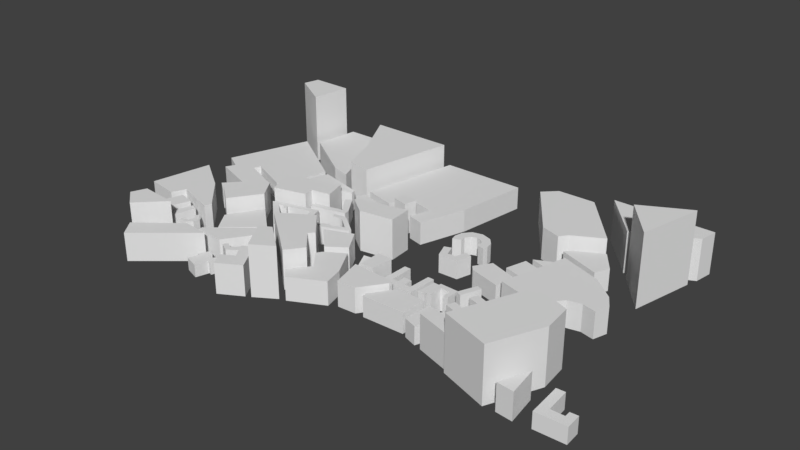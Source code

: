 # Source: map.blend  (saved by Blender 2.78.0; exported with 4.5.12 LTS)
import bpy
from mathutils import Matrix  # noqa: F401  (used for matrix-valued properties, if any)

bpy.ops.wm.read_factory_settings(use_empty=True)
scene = bpy.context.scene
scene.name = 'Scene'

# ---- collections
col_collection_1 = bpy.data.collections.new('Collection 1'); scene.collection.children.link(col_collection_1)

# ---- world
world_world = bpy.data.worlds.new('World'); scene.world = world_world
world_world.color = (0.05088, 0.05088, 0.05088)
world_world.use_sun_shadow = False
world_world.sun_shadow_jitter_overblur = 0.0
world_world.cycles.sampling_method = 'MANUAL'

# ---- meshes
me_vert_001 = bpy.data.meshes.new('Vert.001')
me_vert_001.from_pydata([(-0.3155, 0.2962, 0.0), (-0.284, -0.154, 0.0), (-0.9264, -0.2537, 0.0), (-1.293, 0.01976, 0.0), (-1.284, 0.0655, 0.0), (-0.5981, 0.3399, 0.0), (-0.5981, 0.4944, 0.0), (-1.754, 0.815, 0.0), (-1.823, 0.695, 0.0), (-1.538, 0.2895, 0.0), (-1.485, 0.3276, 0.0), (-1.282, 0.2427, 0.0), (-1.263, 0.1754, 0.0), (-1.117, -0.321, 0.0), (-1.114, -0.2756, 0.0), (-1.447, -0.01362, 0.0), (-1.5, 0.01712, 0.0), (-1.562, 0.03029, 0.0), (-1.641, 0.01858, 0.0), (-1.75, -0.007761, 0.0), (-1.726, -0.09851, 0.0), (-1.616, -0.07216, 0.0), (-1.562, -0.06484, 0.0), (-1.507, -0.07363, 0.0), (-1.266, -0.2756, 0.0), (-1.55, -0.3854, 0.0), (-1.56, -0.3605, 0.0), (-1.68, -0.4044, 0.0), (-1.673, -0.4337, 0.0), (-1.734, -0.4673, 0.0), (-1.771, -0.3942, 0.0), (-1.865, -0.4351, 0.0), (-2.011, -0.5039, 0.0), (-1.963, -0.602, 0.0), (-2.283, -0.8142, 0.0), (-2.8, -0.362, 0.0), (-2.686, -0.3283, 0.0), (-2.645, -0.4059, 0.0), (-2.58, -0.3839, 0.0), (-2.615, -0.3122, 0.0), (-2.159, -0.2024, 0.0), (-2.083, -0.4308, 0.0), (-1.966, -0.3956, 0.0), (-2.074, -0.07948, 0.0), (-2.845, -0.2639, 0.0), (-2.975, -0.3393, 5.099e-05), (-2.312, -0.9723, 0.0), (-1.932, -0.7118, -5.087e-11), (-1.642, -0.5288, -8.961e-11), (-1.624, 0.1292, 1.409e-11), (-1.649, 0.2469, 1.135e-11), (-1.898, 0.6263, -1.644e-11), (-2.014, 0.5543, -2.935e-11), (-1.759, 0.2065, -9.783e-13), (-2.325, 0.08181, -6.398e-11), (-2.311, -0.03411, -6.241e-11), (0.4872, 0.2752, 0.0), (0.6189, 0.3226, 0.0), (0.6909, 0.1101, 0.0), (0.7629, 0.1311, 0.0), (0.8402, 0.1136, 0.0), (0.907, 0.3349, 0.0), (1.037, 0.2962, 0.0), (0.9579, 0.01872, 0.0), (0.589, 0.006428, 0.0), (0.5697, 0.651, 0.0), (0.5662, 0.7476, 0.0), (0.6347, 0.8512, 0.0), (0.7313, 0.8829, 0.0), (0.8279, 0.853, 0.0), (0.8929, 0.7792, 0.0), (0.9087, 0.6651, 0.0), (1.04, 0.6299, 0.0), (1.06, 0.7283, 0.0), (1.037, 0.86, 0.0), (0.9315, 0.9847, 0.0), (0.7348, 1.044, 0.0), (0.5451, 0.997, 0.0), (0.4257, 0.8565, 0.0), (0.3923, 0.709, 0.0), (0.4222, 0.5895, 0.0), (-0.1364, -0.681, 0.0), (0.1544, -0.6978, 0.0), (0.1354, -1.136, 0.0), (-0.1238, -1.136, 0.0), (0.3336, -0.5693, 0.0), (0.4516, -0.5671, 0.0), (0.4474, -1.006, 0.0), (0.557, -1.014, 0.0), (0.557, -0.8538, 0.0), (0.7087, -0.858, 0.0), (0.7045, -1.025, 0.0), (0.8204, -1.029, 0.0), (0.8457, -0.5988, 0.0), (0.9616, -0.603, 0.0), (0.9364, -1.157, 0.0), (0.3167, -1.128, 0.0), (1.113, -0.7927, 2.817e-11), (1.227, -0.799, 4.931e-11), (1.208, -1.157, 4.578e-11), (1.088, -1.157, 2.348e-11), (1.282, -0.8306, 6.339e-11), (1.623, -0.8432, 1.229e-10), (1.623, -1.098, 1.229e-10), (1.539, -1.098, 1.072e-10), (1.541, -0.9423, 1.076e-10), (1.371, -0.9402, 7.591e-11), (1.358, -1.174, 7.357e-11), (1.263, -1.17, 5.439e-11), (1.47, -1.366, 9.609e-11), (1.425, -1.878, 8.715e-11), (1.67, -1.965, 1.365e-10), (1.876, -1.402, 1.782e-10), (1.752, -1.353, 1.531e-10), (1.729, -1.414, 1.484e-10), (1.36, -1.368, 9.609e-11), (1.337, -1.834, 9.609e-11), (0.5528, -1.855, 9.609e-11), (0.5485, -1.766, 9.609e-11), (0.8542, -1.341, 9.609e-11), (0.7108, -1.33, 9.609e-11), (0.7087, -1.406, 9.609e-11), (0.3884, -1.855, 9.609e-11), (0.0406, -1.874, 9.609e-11), (-0.1069, -1.286, 9.609e-11), (-0.794, -0.5397, 0.0), (-0.5411, -0.9571, 0.0), (-0.8783, -1.202, 0.0), (-1.317, -0.7463, 0.0), (-1.42, -0.7906, 0.0), (-0.9964, -1.267, 0.0), (-1.081, -1.372, 0.0), (-0.7498, -1.737, -8.229e-11), (-0.9858, -2.045, -1.517e-10), (-2.052, -1.185, 4.233e-11), (-0.4758, -1.069, 0.0), (-0.8278, -1.286, 0.0), (-0.8994, -1.389, 0.0), (-0.6086, -1.733, 0.0), (-0.8973, -2.102, 0.0), (-0.7245, -2.274, 0.0), (-0.0964, -1.956, -3.591e-11), (-0.1891, -1.579, -7.848e-11), (-0.5643, -0.5671, 0.0), (-0.303, -0.5292, 0.0), (-0.2924, -0.9592, 0.0), (-0.3683, -0.9781, 0.0), (1.828, -1.159, 1.229e-10), (1.975, -0.8137, 1.229e-10), (2.077, -0.8496, 1.229e-10), (1.931, -1.199, 1.229e-10), (-1.358, -1.883, -2.079e-10), (-0.8417, -2.308, -1.3e-10), (-1.231, -2.55, -1.888e-10), (-1.575, -2.007, -2.408e-10), (-1.651, -2.05, -2.408e-10), (-1.317, -2.599, -2.408e-10), (-1.742, -2.839, -2.408e-10), (-1.889, -2.588, -2.408e-10), (-1.651, -2.449, -2.408e-10), (-1.838, -2.161, -2.408e-10), (-2.134, -2.249, -2.408e-10), (-1.444, -1.82, -2.408e-10), (-2.134, -1.245, -2.408e-10), (-3.042, -1.961, -2.408e-10), (-3.027, -2.042, -2.408e-10), (-2.476, -2.075, -2.408e-10), (-2.152, -1.605, -2.408e-10), (-1.79, -1.802, -2.408e-10), (-2.316, -2.148, -2.408e-10), (-2.258, -2.071, -2.566e-10), (-2.14, -2.134, -2.577e-10), (-2.225, -2.343, -2.408e-10), (-2.276, -2.48, -2.408e-10), (-2.336, -2.462, -2.408e-10), (-2.41, -2.702, -2.408e-10), (-2.685, -2.609, -2.408e-10), (-2.605, -2.421, -2.408e-10), (-2.658, -2.404, -2.408e-10), (-2.579, -2.222, -2.408e-10), (-2.46, -2.265, -2.408e-10), (-2.478, -2.33, -2.408e-10), (-2.369, -2.368, -2.408e-10), (-2.339, -2.298, -2.408e-10), (-2.688, -2.209, -1.883e-10), (-3.727, -3.074, -3.492e-10), (-3.963, -2.765, -3.856e-10), (-3.186, -2.156, -2.654e-10), (-3.469, -1.797, -2.408e-10), (-3.449, -1.67, -2.408e-10), (-3.586, -1.562, -2.408e-10), (-3.555, -1.898, -2.408e-10), (-3.715, -1.914, -2.408e-10), (-3.7, -1.835, -2.408e-10), (-3.576, -1.814, -2.408e-10), (-3.548, -1.701, -2.408e-10), (-3.621, -1.642, -2.408e-10), (-3.687, -2.075, -2.384e-10), (-4.183, -2.566, -2.768e-10), (-4.524, -2.287, -3.032e-10), (-4.405, -2.007, -2.94e-10), (-3.725, -1.519, -2.327e-10), (-3.824, -1.91, -2.251e-10), (-3.982, -1.895, -2.13e-10), (-3.859, -1.465, -2.224e-10), (-2.39, -1.056, -2.21e-10), (-3.047, -1.605, -1.701e-10), (-3.318, -1.208, -0.0002549), (-2.928, -0.5802, -1.793e-10), (-0.263, 0.5746, 0.0), (0.02473, 1.463, 0.0), (0.2296, 2.842, 0.0), (1.253, 0.03693, 0.0), (1.329, -0.05412, 0.0), (1.908, -0.2217, 0.0), (2.018, 0.1426, 0.0), (1.457, 0.3319, 0.0), (1.712, 0.3429, -2.739e-11), (1.828, 0.7362, -3.991e-11), (2.222, 0.6197, -8.218e-11), (2.083, 0.2372, -6.731e-11), (2.043, -0.2654, -6.731e-11), (2.396, 1.013, -6.731e-11), (3.169, 0.7326, -6.731e-11), (3.577, 0.3866, -6.731e-11), (3.719, 0.1535, -6.731e-11), (3.635, -0.1124, -6.731e-11), (3.129, -0.105, -3.052e-10), (2.895, -0.5021, -6.731e-11), (2.149, -1.032, 1.229e-10), (2.597, -1.188, 1.229e-10), (2.088, -1.177, 1.229e-10), (2.561, -1.327, 1.229e-10), (2.474, -1.593, 1.229e-10), (2.004, -1.407, 1.229e-10), (1.938, -1.552, 1.229e-10), (2.43, -1.72, 1.229e-10), (2.477, -1.949, 1.229e-10), (1.894, -1.738, 1.229e-10), (1.8, -1.993, 1.229e-10), (2.393, -2.175, 1.229e-10), (3.002, -0.9479, 1.229e-10), (2.448, -2.248, 1.229e-10), (3.34, -2.547, 1.229e-10), (3.759, -1.614, 1.229e-10), (3.701, -1.083, 1.229e-10), (3.144, -0.8714, 1.229e-10), (3.774, -1.999, 1.229e-10), (3.552, -2.53, 1.229e-10), (3.855, -2.563, 1.229e-10), (2.947, 1.021, -6.731e-11), (3.074, 1.284, -6.731e-11), (2.783, 1.687, -6.731e-11), (2.28, 1.414, -6.731e-11), (2.185, 1.305, -6.731e-11), (-1.75, 0.959, 7.23e-11), (-1.366, 2.848, 7.23e-11), (-2.453, 0.1514, -7.591e-11), (-2.082, 0.223, -4.148e-11), (-2.207, 0.6593, -5.302e-11), (-3.079, 0.3937, -1.34e-10), (-3.051, -0.2115, -1.358e-10), (-2.424, -0.04675, -7.318e-11), (-3.196, 0.1187, -1.449e-10), (-2.059, 0.7942, -6.672e-11), (-3.105, 0.4612, 3.033e-11), (-3.147, 0.5813, 3.424e-11), (-2.965, 1.117, 1.741e-11), (-2.082, 0.8912, -6.457e-11), (-4.08, -1.883, -2.224e-10), (-3.931, -1.451, -2.224e-10), (-4.232, -1.373, -2.224e-10), (-4.386, -1.843, -2.224e-10), (-3.521, -1.481, -2.408e-10), (-4.292, -1.235, -2.408e-10), (-4.408, -1.492, -2.408e-10), (-5.017, -1.391, -2.408e-10), (-4.796, -0.24, -2.408e-10), (-4.068, -0.7353, -2.408e-10), (-3.485, -1.338, -2.408e-10), (-3.032, -0.484, 0.0008668), (-3.425, -1.063, 0.001377), (-3.289, -0.09334, -2.128e-10), (-3.399, -0.0719, -5.099e-05), (-3.872, -0.7051, -0.000153), (-3.502, 0.1132, -2.257e-10), (-3.483, 0.01625, -2.257e-10), (-3.982, -0.6308, -2.257e-10), (-4.252, -0.4264, -2.257e-10), (-3.991, -0.146, -2.257e-10), (-4.753, 0.1259, -2.257e-10), (-4.661, 0.3029, -2.257e-10), (-4.981, 0.4863, -2.257e-10), (-4.414, 2.048, -2.257e-10), (-3.097, 1.188, -3.48e-10), (-3.276, 0.3809, -3.48e-10), (-3.445, 0.2291, -3.48e-10), (-4.235, 0.5685, -3.48e-10), (-4.292, 0.4399, -3.48e-10), (2.695, 1.819, -6.731e-11), (2.152, 1.524, -6.731e-11), (2.025, 1.371, -6.731e-11), (1.646, 1.495, -6.731e-11), (0.8448, 2.627, -6.731e-11), (1.089, 2.868, -6.731e-11), (1.814, 2.875, -6.731e-11), (-1.177, 0.8093, 5.784e-11), (-1.076, 1.203, 4.338e-11), (-0.4421, 1.056, 2.892e-11), (-0.5604, 0.6514, 1.446e-11), (-1.016, 0.7759, 1.416e-10), (-0.958, 1.004, -4.292e-10), (-0.6575, 0.9367, -2.618e-10), (-0.7152, 0.7, 3.318e-10), (-1.896, 1.02, 7.23e-11), (-1.51, 2.847, 7.23e-11), (-3.131, 2.847, -3.271e-09), (-2.624, 1.873, -2.225e-09), (-2.357, 1.114, -1.675e-09), (-2.545, 1.174, -1.675e-09), (-2.888, 2.012, -1.675e-09), (-3.341, 2.841, -1.675e-09), (-2.928, 1.281, -1.675e-09), (-3.99, 1.979, -1.675e-09), (-3.856, 2.835, -1.812e-09), (-4.036, 2.838, -1.628e-09), (-4.16, 2.082, -1.499e-09), (-4.904, 2.534, -7.322e-10), (-4.822, 2.847, -8.168e-10), (1.888, 0.8486, -3.991e-11), (2.308, 1.054, -3.991e-11), (2.232, 0.738, -3.991e-11), (3.699, 1.073, -6.731e-11), (3.974, 2.297, -6.731e-11), (3.096, 1.838, -6.731e-11), (2.965, 1.969, -6.731e-11), (4.036, 2.507, -6.731e-11), (4.092, 2.852, -6.731e-11), (2.209, 2.861, -6.731e-11), (2.983, -0.282, -4.226e-11), (3.383, -0.05179, -1.925e-10), (-0.3157, 0.2964, 0.7682), (-0.2842, -0.1539, 0.7682), (-0.9266, -0.2535, 0.7682), (-1.293, 0.01995, 0.7682), (-1.284, 0.06569, 0.7682), (-0.5983, 0.3401, 0.4292), (-0.5983, 0.4946, 0.4292), (-1.755, 0.8152, 0.4292), (-1.823, 0.6951, 0.4292), (-1.538, 0.2897, 0.4292), (-1.485, 0.3278, 0.4292), (-1.282, 0.2429, 0.4292), (-1.263, 0.1755, 0.4292), (-1.117, -0.3208, 0.3491), (-1.114, -0.2754, 0.3491), (-1.448, -0.01343, 0.3491), (-1.5, 0.0173, 0.3491), (-1.562, 0.03048, 0.3491), (-1.641, 0.01877, 0.3491), (-1.751, -0.007578, 0.3491), (-1.726, -0.09832, 0.3491), (-1.616, -0.07198, 0.3491), (-1.562, -0.06466, 0.3491), (-1.508, -0.07344, 0.3491), (-1.266, -0.2754, 0.3491), (-1.55, -0.3852, 0.3491), (-1.56, -0.3603, 0.3491), (-1.68, -0.4042, 0.3491), (-1.673, -0.4335, 0.3491), (-1.735, -0.4672, 0.3491), (-1.771, -0.394, 0.3491), (-1.865, -0.435, 0.3491), (-2.011, -0.5038, 0.3491), (-1.963, -0.6018, 0.3491), (-2.283, -0.814, 0.3491), (-2.8, -0.3618, 0.3491), (-2.686, -0.3281, 0.3491), (-2.645, -0.4057, 0.3491), (-2.58, -0.3837, 0.3491), (-2.616, -0.312, 0.3491), (-2.159, -0.2022, 0.3491), (-2.083, -0.4306, 0.3491), (-1.966, -0.3954, 0.3491), (-2.074, -0.0793, 0.3491), (-2.845, -0.2637, 0.3491), (-2.975, -0.3391, 0.3491), (-2.313, -0.9721, 0.3491), (-1.932, -0.7116, 0.3491), (-1.642, -0.5286, 0.3491), (-1.624, 0.1294, 0.3491), (-1.649, 0.2471, 0.3491), (-1.898, 0.6265, 0.3491), (-2.014, 0.5545, 0.3491), (-1.759, 0.2067, 0.3491), (-2.325, 0.082, 0.3491), (-2.311, -0.03392, 0.3491), (0.487, 0.2753, 0.3491), (0.6187, 0.3228, 0.3491), (0.6907, 0.1102, 0.3491), (0.7627, 0.1313, 0.3491), (0.84, 0.1138, 0.3491), (0.9067, 0.3351, 0.3491), (1.037, 0.2964, 0.3491), (0.9577, 0.01891, 0.3491), (0.5888, 0.006612, 0.3491), (0.5695, 0.6512, 0.3491), (0.566, 0.7478, 0.3491), (0.6345, 0.8514, 0.3491), (0.7311, 0.883, 0.3491), (0.8277, 0.8532, 0.3491), (0.8927, 0.7794, 0.3491), (0.9085, 0.6653, 0.3491), (1.04, 0.6301, 0.3491), (1.06, 0.7285, 0.3491), (1.037, 0.8602, 0.3491), (0.9313, 0.9849, 0.3491), (0.7346, 1.045, 0.3491), (0.5449, 0.9972, 0.3491), (0.4255, 0.8567, 0.3491), (0.3921, 0.7092, 0.3491), (0.422, 0.5897, 0.3491), (-0.1367, -0.6808, 0.4053), (0.1542, -0.6976, 0.4053), (0.1352, -1.136, 0.4053), (-0.124, -1.136, 0.4053), (0.3334, -0.5691, 0.2718), (0.4514, -0.567, 0.2718), (0.4472, -1.005, 0.2718), (0.5568, -1.014, 0.2718), (0.5568, -0.8536, 0.2718), (0.7085, -0.8578, 0.2718), (0.7043, -1.024, 0.2718), (0.8202, -1.029, 0.2718), (0.8455, -0.5986, 0.2718), (0.9614, -0.6028, 0.2718), (0.9361, -1.157, 0.2718), (0.3165, -1.128, 0.2718), (1.113, -0.7925, 0.3561), (1.227, -0.7988, 0.3561), (1.208, -1.157, 0.3561), (1.088, -1.157, 0.3561), (1.282, -0.8304, 0.4123), (1.623, -0.8431, 0.4123), (1.623, -1.098, 0.4123), (1.539, -1.098, 0.4123), (1.541, -0.9421, 0.4123), (1.37, -0.94, 0.4123), (1.358, -1.174, 0.4123), (1.263, -1.17, 0.4123), (1.469, -1.366, 0.335), (1.425, -1.878, 0.335), (1.67, -1.964, 0.335), (1.876, -1.402, 0.335), (1.752, -1.353, 0.335), (1.729, -1.414, 0.335), (1.36, -1.368, 0.3842), (1.337, -1.834, 0.3842), (0.5526, -1.855, 0.3842), (0.5483, -1.766, 0.3842), (0.8539, -1.34, 0.3842), (0.7106, -1.33, 0.4685), (0.7085, -1.406, 0.4685), (0.3882, -1.855, 0.4685), (0.04039, -1.874, 0.4685), (-0.1071, -1.286, 0.4685), (-0.7942, -0.5396, 0.4847), (-0.5413, -0.9569, 0.4847), (-0.8785, -1.201, 0.4847), (-1.317, -0.7461, 0.4847), (-1.42, -0.7904, 0.7374), (-0.9966, -1.267, 0.7374), (-1.081, -1.372, 0.7374), (-0.75, -1.737, 0.7374), (-0.986, -2.044, 0.7374), (-2.053, -1.185, 0.7374), (-0.476, -1.069, 0.4415), (-0.828, -1.286, 0.4415), (-0.8996, -1.389, 0.4415), (-0.6088, -1.732, 0.4415), (-0.8975, -2.101, 0.4415), (-0.7247, -2.274, 0.4415), (-0.09661, -1.956, 0.4415), (-0.1893, -1.579, 0.4415), (-0.5645, -0.567, 0.1642), (-0.3032, -0.529, 0.1642), (-0.2926, -0.959, 0.1642), (-0.3685, -0.978, 0.1642), (1.828, -1.159, 0.6231), (1.975, -0.8136, 0.6231), (2.076, -0.8494, 0.6231), (1.931, -1.199, 0.6231), (-1.358, -1.883, 0.9629), (-0.8419, -2.307, 0.9629), (-1.231, -2.55, 0.9629), (-1.575, -2.006, 0.9629), (-1.651, -2.049, 0.5709), (-1.317, -2.598, 0.5709), (-1.742, -2.839, 0.5709), (-1.889, -2.588, 0.5709), (-1.651, -2.449, 0.5709), (-1.838, -2.161, 0.5709), (-2.134, -2.249, 0.432), (-1.444, -1.819, 0.432), (-2.134, -1.245, 0.432), (-3.042, -1.961, 0.432), (-3.027, -2.042, 0.432), (-2.476, -2.075, 0.432), (-2.152, -1.604, 0.432), (-1.79, -1.802, 0.432), (-2.316, -2.148, 0.432), (-2.258, -2.071, 0.432), (-2.141, -2.134, 0.432), (-2.225, -2.343, 0.2346), (-2.276, -2.479, 0.2346), (-2.337, -2.462, 0.2346), (-2.41, -2.702, 0.2346), (-2.686, -2.608, 0.2346), (-2.605, -2.421, 0.2346), (-2.658, -2.404, 0.2346), (-2.579, -2.221, 0.2346), (-2.461, -2.264, 0.2346), (-2.478, -2.33, 0.2346), (-2.37, -2.368, 0.2346), (-2.339, -2.297, 0.2346), (-2.688, -2.209, 0.5401), (-3.728, -3.074, 0.5401), (-3.963, -2.765, 0.5401), (-3.186, -2.156, 0.5401), (-3.47, -1.797, 0.3491), (-3.449, -1.67, 0.3491), (-3.586, -1.561, 0.3491), (-3.556, -1.898, 0.3491), (-3.715, -1.914, 0.3491), (-3.7, -1.835, 0.3491), (-3.576, -1.814, 0.3491), (-3.548, -1.7, 0.3491), (-3.621, -1.642, 0.3491), (-3.687, -2.075, 0.7743), (-4.183, -2.565, 0.7743), (-4.524, -2.287, 0.7743), (-4.406, -2.006, 0.7743), (-3.725, -1.518, 0.4094), (-3.824, -1.91, 0.4094), (-3.983, -1.895, 0.4094), (-3.859, -1.465, 0.4094), (-2.39, -1.056, 0.2936), (-3.047, -1.604, 0.2936), (-3.318, -1.208, 0.2933), (-2.928, -0.58, 0.2936), (-0.2632, 0.5747, 0.4334), (0.02453, 1.463, 0.4334), (0.2294, 2.842, 0.4334), (1.253, 0.03712, 0.3491), (1.329, -0.05393, 0.3491), (1.908, -0.2215, 0.3491), (2.018, 0.1427, 0.3491), (1.457, 0.3321, 0.3491), (1.712, 0.343, 0.3491), (1.828, 0.7364, 0.3491), (2.221, 0.6198, 0.3491), (2.083, 0.2374, 0.3491), (2.043, -0.2652, 0.4896), (2.396, 1.013, 0.4896), (3.168, 0.7327, 0.4896), (3.576, 0.3868, 0.4896), (3.718, 0.1537, 0.4896), (3.635, -0.1122, 0.4896), (3.129, -0.1048, 0.4896), (2.895, -0.5019, 0.4896), (2.149, -1.031, 0.6231), (2.597, -1.188, 0.6231), (2.087, -1.177, 0.6231), (2.561, -1.326, 0.6231), (2.473, -1.592, 0.6231), (2.004, -1.407, 0.6231), (1.938, -1.552, 0.6231), (2.43, -1.72, 0.6231), (2.477, -1.949, 0.6231), (1.894, -1.738, 0.6231), (1.8, -1.993, 0.6231), (2.393, -2.175, 0.6231), (3.001, -0.9477, 1.016), (2.448, -2.248, 1.016), (3.34, -2.547, 1.016), (3.759, -1.614, 1.016), (3.701, -1.082, 1.016), (3.144, -0.8712, 1.016), (3.774, -1.999, 0.4896), (3.552, -2.53, 0.4896), (3.855, -2.563, 0.4896), (2.947, 1.021, 0.4123), (3.074, 1.284, 0.4123), (2.783, 1.687, 0.4123), (2.28, 1.414, 0.4123), (2.185, 1.305, 0.4123), (-1.75, 0.9592, 0.4334), (-1.366, 2.848, 0.4334), (-2.454, 0.1516, 0.5525), (-2.083, 0.2232, 0.5525), (-2.207, 0.6595, 0.5525), (-3.079, 0.3939, 0.5525), (-3.051, -0.2113, 0.5525), (-2.424, -0.04657, 0.5525), (-3.196, 0.1189, 0.5525), (-2.059, 0.7944, 0.3799), (-3.105, 0.4614, 0.3799), (-3.147, 0.5815, 0.3799), (-2.966, 1.117, 0.3799), (-2.083, 0.8913, 0.3799), (-4.081, -1.883, 0.4697), (-3.931, -1.45, 0.4697), (-4.232, -1.373, 0.4697), (-4.386, -1.843, 0.4697), (-3.521, -1.481, 0.5155), (-4.292, -1.235, 0.5155), (-4.408, -1.492, 0.5155), (-5.017, -1.391, 0.5155), (-4.796, -0.2399, 0.5155), (-4.069, -0.7352, 0.5155), (-3.485, -1.338, 0.5155), (-3.032, -0.4839, 0.5348), (-3.425, -1.063, 0.5353), (-3.289, -0.09316, 0.534), (-3.399, -0.07171, 0.5339), (-3.873, -0.7049, 0.5338), (-3.502, 0.1134, 0.3676), (-3.483, 0.01644, 0.3676), (-3.982, -0.6306, 0.3676), (-4.252, -0.4262, 0.3676), (-3.991, -0.1459, 0.3676), (-4.754, 0.126, 0.3676), (-4.661, 0.3031, 0.3676), (-4.981, 0.4864, 0.3676), (-4.414, 2.048, 0.3676), (-3.097, 1.188, 0.3676), (-3.276, 0.3811, 0.3676), (-3.445, 0.2293, 0.3676), (-4.235, 0.5686, 0.3676), (-4.292, 0.4401, 0.3676), (2.695, 1.819, 0.616), (2.152, 1.524, 0.616), (2.025, 1.371, 0.616), (1.646, 1.495, 0.616), (0.8446, 2.627, 0.616), (1.089, 2.868, 0.616), (1.813, 2.875, 0.616), (-1.177, 0.8095, 0.4334), (-1.077, 1.203, 0.4334), (-0.4423, 1.056, 0.4334), (-0.5606, 0.6516, 0.4334), (-1.016, 0.7761, 0.6018), (-0.9582, 1.004, 0.6018), (-0.6577, 0.9369, 0.6018), (-0.7154, 0.7002, 0.6018), (-1.896, 1.02, 0.8128), (-1.511, 2.847, 0.8128), (-3.131, 2.847, 0.8128), (-2.624, 1.873, 0.8128), (-2.357, 1.114, 0.8128), (-2.546, 1.175, 0.4755), (-2.888, 2.012, 0.4755), (-3.341, 2.841, 0.4755), (-2.928, 1.281, 0.4755), (-3.99, 1.979, 0.4755), (-3.857, 2.835, 0.4755), (-4.036, 2.838, 1.374), (-4.16, 2.082, 1.374), (-4.904, 2.534, 1.374), (-4.822, 2.847, 1.374), (1.888, 0.8488, 0.3491), (2.308, 1.054, 0.3491), (2.232, 0.7381, 0.3491), (3.699, 1.073, 1.361), (3.974, 2.297, 1.361), (3.096, 1.838, 1.361), (2.965, 1.969, 0.7847), (4.035, 2.507, 0.7847), (4.092, 2.852, 0.7847), (2.208, 2.861, 0.7847), (2.983, -0.2819, 0.4896), (3.383, -0.05161, 0.4896), (4.099, -1.893, 1.229e-10), (4.255, -1.886, 1.229e-10), (4.295, -2.348, 1.229e-10), (4.536, -2.345, 1.229e-10), (4.532, -2.236, 1.229e-10), (4.674, -2.228, 1.229e-10), (4.692, -2.516, 1.229e-10), (4.146, -2.531, 1.229e-10), (4.099, -1.893, 0.2934), (4.255, -1.886, 0.2934), (4.295, -2.348, 0.2934), (4.536, -2.345, 0.2934), (4.532, -2.236, 0.2934), (4.674, -2.228, 0.2934), (4.692, -2.516, 0.2934), (4.146, -2.531, 0.2934)], [], [(1, 2, 3, 4, 0), (6, 5, 12, 11, 10, 9, 8, 7), (14, 13, 48, 47, 46, 45, 44, 43, 42, 41, 40, 39, 38, 37, 36, 35, 34, 33, 32, 31, 30, 29, 28, 27, 26, 25, 24, 23, 22, 21, 20, 19, 18, 17, 16, 15), (50, 49, 55, 54, 53, 52, 51), (57, 58, 59, 60, 61, 62, 63, 64, 56), (66, 65, 80, 79, 78, 77, 76, 75, 74, 73, 72, 71, 70, 69, 68, 67), (82, 83, 84, 81), (86, 87, 88, 89, 90, 91, 92, 93, 94, 95, 96, 85), (98, 99, 100, 97), (102, 103, 104, 105, 106, 107, 108, 101), (110, 109, 114, 113, 112, 111), (116, 117, 118, 119, 115), (121, 122, 123, 124, 120), (126, 127, 128, 125), (130, 131, 132, 133, 134, 129), (136, 135, 142, 141, 140, 139, 138, 137), (144, 145, 146, 143), (148, 149, 150, 147), (152, 153, 154, 151), (156, 157, 158, 159, 160, 155), (162, 161, 169, 170, 171, 168, 167, 166, 165, 164, 163), (173, 174, 175, 176, 177, 178, 179, 180, 181, 182, 183, 172), (185, 186, 187, 184), (188, 191, 192, 193, 194, 195, 196, 190, 189), (198, 199, 200, 197), (202, 203, 204, 201), (206, 207, 208, 205), (209, 309, 308, 307, 306, 255, 256, 211, 210), (213, 212, 216, 215, 214), (218, 219, 220, 217), (222, 223, 224, 225, 226, 340, 227, 339, 228, 221), (229, 230, 232, 231), (234, 233, 236, 235), (238, 237, 240, 239), (242, 241, 246, 245, 244, 243), (248, 247, 249), (251, 250, 254, 253, 252), (258, 257, 262, 261, 263, 260, 259), (265, 266, 267, 268, 264), (270, 269, 272, 271), (274, 275, 276, 277, 278, 279, 273), (280, 281, 284, 283, 282), (286, 287, 288, 289, 290, 291, 292, 293, 294, 295, 296, 297, 298, 285), (300, 301, 302, 303, 304, 305, 299), (311, 312, 313, 310), (315, 314, 318, 317, 316), (319, 322, 323, 324, 321, 320), (326, 327, 328, 325), (330, 331, 329), (333, 332, 334), (336, 335, 338, 337), (342, 341, 345, 344, 343), (347, 348, 349, 350, 351, 352, 353, 346), (355, 356, 357, 358, 359, 360, 361, 362, 363, 364, 365, 366, 367, 368, 369, 370, 371, 372, 373, 374, 375, 376, 377, 378, 379, 380, 381, 382, 383, 384, 385, 386, 387, 388, 389, 354), (391, 392, 393, 394, 395, 396, 390), (398, 397, 405, 404, 403, 402, 401, 400, 399), (407, 408, 409, 410, 411, 412, 413, 414, 415, 416, 417, 418, 419, 420, 421, 406), (423, 422, 425, 424), (427, 426, 437, 436, 435, 434, 433, 432, 431, 430, 429, 428), (439, 438, 441, 440), (443, 442, 449, 448, 447, 446, 445, 444), (451, 452, 453, 454, 455, 450), (457, 456, 460, 459, 458), (462, 461, 465, 464, 463), (467, 466, 469, 468), (471, 470, 475, 474, 473, 472), (477, 478, 479, 480, 481, 482, 483, 476), (485, 484, 487, 486), (489, 488, 491, 490), (493, 492, 495, 494), (497, 496, 501, 500, 499, 498), (503, 504, 505, 506, 507, 508, 509, 512, 511, 510, 502), (514, 513, 524, 523, 522, 521, 520, 519, 518, 517, 516, 515), (526, 525, 528, 527), (529, 530, 531, 537, 536, 535, 534, 533, 532), (539, 538, 541, 540), (543, 542, 545, 544), (547, 546, 549, 548), (550, 551, 552, 597, 596, 647, 648, 649, 650), (554, 555, 556, 557, 553), (559, 558, 561, 560), (563, 562, 569, 680, 568, 681, 567, 566, 565, 564), (570, 572, 573, 571), (575, 576, 577, 574), (579, 580, 581, 578), (583, 584, 585, 586, 587, 582), (589, 590, 588), (592, 593, 594, 595, 591), (599, 600, 601, 604, 602, 603, 598), (606, 605, 609, 608, 607), (611, 612, 613, 610), (615, 614, 620, 619, 618, 617, 616), (621, 623, 624, 625, 622), (627, 626, 639, 638, 637, 636, 635, 634, 633, 632, 631, 630, 629, 628), (641, 640, 646, 645, 644, 643, 642), (652, 651, 654, 653), (656, 657, 658, 659, 655), (660, 661, 662, 665, 664, 663), (667, 666, 669, 668), (671, 670, 672), (674, 675, 673), (677, 678, 679, 676), (190, 531, 530, 189), (85, 426, 427, 86), (294, 635, 636, 295), (188, 529, 532, 191), (86, 427, 428, 87), (295, 636, 637, 296), (191, 532, 533, 192), (87, 428, 429, 88), (296, 637, 638, 297), (192, 533, 534, 193), (88, 429, 430, 89), (297, 638, 639, 298), (193, 534, 535, 194), (89, 430, 431, 90), (298, 639, 626, 285), (194, 535, 536, 195), (90, 431, 432, 91), (300, 299, 640, 641), (195, 536, 537, 196), (91, 432, 433, 92), (301, 300, 641, 642), (196, 537, 531, 190), (92, 433, 434, 93), (302, 301, 642, 643), (197, 538, 539, 198), (93, 434, 435, 94), (303, 302, 643, 644), (198, 539, 540, 199), (94, 435, 436, 95), (304, 303, 644, 645), (199, 540, 541, 200), (95, 436, 437, 96), (305, 304, 645, 646), (200, 541, 538, 197), (96, 437, 426, 85), (299, 305, 646, 640), (202, 201, 542, 543), (97, 438, 439, 98), (255, 306, 647, 596), (203, 202, 543, 544), (98, 439, 440, 99), (306, 307, 648, 647), (204, 203, 544, 545), (99, 440, 441, 100), (307, 308, 649, 648), (201, 204, 545, 542), (100, 441, 438, 97), (308, 309, 650, 649), (205, 546, 547, 206), (102, 101, 442, 443), (310, 651, 652, 311), (206, 547, 548, 207), (103, 102, 443, 444), (311, 652, 653, 312), (207, 548, 549, 208), (104, 103, 444, 445), (312, 653, 654, 313), (208, 549, 546, 205), (105, 104, 445, 446), (0, 341, 342, 1), (313, 654, 651, 310), (209, 210, 551, 550), (106, 105, 446, 447), (1, 342, 343, 2), (315, 656, 655, 314), (210, 211, 552, 551), (107, 106, 447, 448), (2, 343, 344, 3), (316, 657, 656, 315), (212, 213, 554, 553), (108, 107, 448, 449), (3, 344, 345, 4), (317, 658, 657, 316), (213, 214, 555, 554), (101, 108, 449, 442), (4, 345, 341, 0), (318, 659, 658, 317), (214, 215, 556, 555), (109, 110, 451, 450), (5, 6, 347, 346), (314, 655, 659, 318), (215, 216, 557, 556), (110, 111, 452, 451), (6, 7, 348, 347), (319, 320, 661, 660), (216, 212, 553, 557), (111, 112, 453, 452), (7, 8, 349, 348), (320, 321, 662, 661), (217, 558, 559, 218), (112, 113, 454, 453), (8, 9, 350, 349), (322, 319, 660, 663), (218, 559, 560, 219), (113, 114, 455, 454), (9, 10, 351, 350), (323, 322, 663, 664), (219, 560, 561, 220), (114, 109, 450, 455), (10, 11, 352, 351), (324, 323, 664, 665), (220, 561, 558, 217), (115, 456, 457, 116), (11, 12, 353, 352), (321, 324, 665, 662), (222, 221, 562, 563), (116, 457, 458, 117), (12, 5, 346, 353), (325, 666, 667, 326), (223, 222, 563, 564), (117, 458, 459, 118), (14, 355, 354, 13), (326, 667, 668, 327), (224, 223, 564, 565), (118, 459, 460, 119), (15, 356, 355, 14), (327, 668, 669, 328), (225, 224, 565, 566), (119, 460, 456, 115), (16, 357, 356, 15), (328, 669, 666, 325), (226, 225, 566, 567), (120, 461, 462, 121), (17, 358, 357, 16), (330, 329, 670, 671), (227, 340, 681, 568), (121, 462, 463, 122), (18, 359, 358, 17), (331, 330, 671, 672), (228, 339, 680, 569), (122, 463, 464, 123), (19, 360, 359, 18), (329, 331, 672, 670), (221, 228, 569, 562), (123, 464, 465, 124), (20, 361, 360, 19), (332, 333, 674, 673), (230, 229, 570, 571), (124, 465, 461, 120), (21, 362, 361, 20), (333, 334, 675, 674), (229, 231, 572, 570), (125, 466, 467, 126), (22, 363, 362, 21), (334, 332, 673, 675), (231, 232, 573, 572), (126, 467, 468, 127), (23, 364, 363, 22), (335, 336, 677, 676), (232, 230, 571, 573), (127, 468, 469, 128), (24, 365, 364, 23), (336, 337, 678, 677), (233, 234, 575, 574), (128, 469, 466, 125), (25, 366, 365, 24), (337, 338, 679, 678), (234, 235, 576, 575), (129, 470, 471, 130), (26, 367, 366, 25), (338, 335, 676, 679), (235, 236, 577, 576), (130, 471, 472, 131), (27, 368, 367, 26), (339, 227, 568, 680), (236, 233, 574, 577), (131, 472, 473, 132), (28, 369, 368, 27), (340, 226, 567, 681), (237, 238, 579, 578), (132, 473, 474, 133), (29, 370, 369, 28), (238, 239, 580, 579), (133, 474, 475, 134), (30, 371, 370, 29), (239, 240, 581, 580), (134, 475, 470, 129), (31, 372, 371, 30), (240, 237, 578, 581), (136, 477, 476, 135), (32, 373, 372, 31), (241, 242, 583, 582), (137, 478, 477, 136), (33, 374, 373, 32), (242, 243, 584, 583), (138, 479, 478, 137), (34, 375, 374, 33), (243, 244, 585, 584), (139, 480, 479, 138), (35, 376, 375, 34), (244, 245, 586, 585), (140, 481, 480, 139), (36, 377, 376, 35), (245, 246, 587, 586), (141, 482, 481, 140), (37, 378, 377, 36), (246, 241, 582, 587), (142, 483, 482, 141), (38, 379, 378, 37), (248, 589, 588, 247), (135, 476, 483, 142), (39, 380, 379, 38), (249, 590, 589, 248), (143, 484, 485, 144), (40, 381, 380, 39), (247, 588, 590, 249), (144, 485, 486, 145), (41, 382, 381, 40), (250, 251, 592, 591), (145, 486, 487, 146), (42, 383, 382, 41), (251, 252, 593, 592), (146, 487, 484, 143), (43, 384, 383, 42), (252, 253, 594, 593), (148, 147, 488, 489), (44, 385, 384, 43), (253, 254, 595, 594), (149, 148, 489, 490), (45, 386, 385, 44), (254, 250, 591, 595), (150, 149, 490, 491), (46, 387, 386, 45), (309, 209, 550, 650), (147, 150, 491, 488), (47, 388, 387, 46), (256, 255, 596, 597), (151, 492, 493, 152), (48, 389, 388, 47), (211, 256, 597, 552), (152, 493, 494, 153), (13, 354, 389, 48), (257, 258, 599, 598), (153, 494, 495, 154), (50, 391, 390, 49), (258, 259, 600, 599), (154, 495, 492, 151), (51, 392, 391, 50), (259, 260, 601, 600), (155, 496, 497, 156), (52, 393, 392, 51), (263, 261, 602, 604), (156, 497, 498, 157), (53, 394, 393, 52), (261, 262, 603, 602), (157, 498, 499, 158), (54, 395, 394, 53), (262, 257, 598, 603), (158, 499, 500, 159), (55, 396, 395, 54), (260, 263, 604, 601), (159, 500, 501, 160), (49, 390, 396, 55), (265, 264, 605, 606), (160, 501, 496, 155), (56, 397, 398, 57), (266, 265, 606, 607), (161, 162, 503, 502), (57, 398, 399, 58), (267, 266, 607, 608), (162, 163, 504, 503), (58, 399, 400, 59), (268, 267, 608, 609), (163, 164, 505, 504), (59, 400, 401, 60), (264, 268, 609, 605), (164, 165, 506, 505), (60, 401, 402, 61), (269, 270, 611, 610), (165, 166, 507, 506), (61, 402, 403, 62), (270, 271, 612, 611), (166, 167, 508, 507), (62, 403, 404, 63), (271, 272, 613, 612), (167, 168, 509, 508), (63, 404, 405, 64), (272, 269, 610, 613), (170, 169, 510, 511), (64, 405, 397, 56), (273, 614, 615, 274), (169, 161, 502, 510), (65, 66, 407, 406), (274, 615, 616, 275), (171, 170, 511, 512), (66, 67, 408, 407), (275, 616, 617, 276), (168, 171, 512, 509), (67, 68, 409, 408), (276, 617, 618, 277), (173, 172, 513, 514), (68, 69, 410, 409), (277, 618, 619, 278), (174, 173, 514, 515), (69, 70, 411, 410), (278, 619, 620, 279), (175, 174, 515, 516), (70, 71, 412, 411), (279, 620, 614, 273), (176, 175, 516, 517), (71, 72, 413, 412), (280, 621, 622, 281), (177, 176, 517, 518), (72, 73, 414, 413), (282, 623, 621, 280), (178, 177, 518, 519), (73, 74, 415, 414), (283, 624, 623, 282), (179, 178, 519, 520), (74, 75, 416, 415), (284, 625, 624, 283), (180, 179, 520, 521), (75, 76, 417, 416), (281, 622, 625, 284), (181, 180, 521, 522), (76, 77, 418, 417), (285, 626, 627, 286), (182, 181, 522, 523), (77, 78, 419, 418), (286, 627, 628, 287), (183, 182, 523, 524), (78, 79, 420, 419), (287, 628, 629, 288), (172, 183, 524, 513), (79, 80, 421, 420), (288, 629, 630, 289), (184, 525, 526, 185), (80, 65, 406, 421), (289, 630, 631, 290), (185, 526, 527, 186), (81, 422, 423, 82), (290, 631, 632, 291), (186, 527, 528, 187), (82, 423, 424, 83), (291, 632, 633, 292), (187, 528, 525, 184), (83, 424, 425, 84), (292, 633, 634, 293), (189, 530, 529, 188), (84, 425, 422, 81), (293, 634, 635, 294), (683, 684, 685, 686, 687, 688, 689, 682), (691, 690, 697, 696, 695, 694, 693, 692), (684, 692, 693, 685), (682, 690, 691, 683), (689, 697, 690, 682), (687, 695, 696, 688), (685, 693, 694, 686), (683, 691, 692, 684), (688, 696, 697, 689), (686, 694, 695, 687)])
me_vert_001.use_remesh_preserve_volume = False
me_vert_001.use_remesh_preserve_attributes = False
me_vert_001.use_mirror_vertex_groups = False
me_vert_001.update()

# ---- objects
ob_vert_001 = bpy.data.objects.new('Vert.001', me_vert_001)

# ---- transforms, parenting, visibility, modifiers, constraints
ob_vert_001.location = (0.0, 0.0, 0.0)
ob_vert_001.lineart.crease_threshold = 0.0

# ---- collection membership
col_collection_1.objects.link(ob_vert_001)

# ---- scene / render settings (as saved in the file)
scene.frame_start = 1; scene.frame_end = 250; scene.frame_set(1)
scene.render.engine = 'BLENDER_EEVEE_NEXT'
scene.render.resolution_percentage = 50
scene.render.dither_intensity = 0.0
scene.cycles.use_denoising = False
scene.cycles.samples = 128
scene.cycles.sampling_pattern = 'TABULATED_SOBOL'
scene.cycles.light_sampling_threshold = 0.0
scene.cycles.use_adaptive_sampling = False
scene.cycles.use_light_tree = False
scene.cycles.blur_glossy = 0.0
scene.cycles.sample_clamp_indirect = 0.0
scene.view_settings.view_transform = 'Standard'
bpy.context.view_layer.update()

# ---- added for rendering (the .blend has no active camera and no usable light): camera, sun
cam_auto = bpy.data.cameras.new('AutoCamera')
cam_auto.lens = 50.0
cam_auto.sensor_width = 36.0
cam_auto.clip_end = 1000.0
ob_auto_camera = bpy.data.objects.new('AutoCamera', cam_auto)
scene.collection.objects.link(ob_auto_camera)
ob_auto_camera.location = (10.4495, -12.8338, 9.17658)
ob_auto_camera.rotation_euler = (1.09748, -7.21219e-08, 0.694738)
scene.camera = ob_auto_camera
light_auto_sun = bpy.data.lights.new('AutoSun', 'SUN')
light_auto_sun.energy = 3.0
light_auto_sun.angle = 0.0523599
ob_auto_sun = bpy.data.objects.new('AutoSun', light_auto_sun)
scene.collection.objects.link(ob_auto_sun)
ob_auto_sun.rotation_euler = (0.872665, 0.174533, 0.523599)
bpy.context.view_layer.update()
